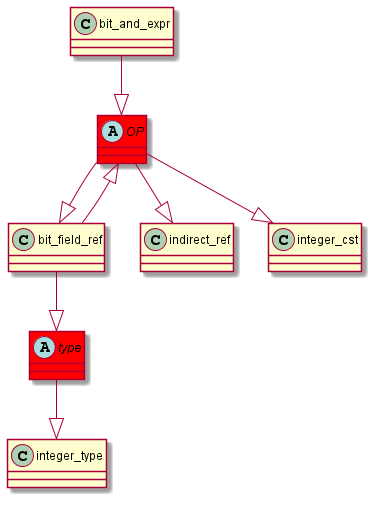

The diagram above was rendered by PlantUML. Its source (embedded in the PNG):
@startuml
abstract class	OP	 #red	
OP	 --|> 	bit_field_ref	
bit_and_expr	 --|> 	OP	
abstract class	type	 #red	
type	 --|> 	integer_type	
bit_field_ref	 --|> 	type	
OP	 --|> 	indirect_ref	
bit_field_ref	 --|> 	OP	
OP	 --|> 	integer_cst	
@enduml